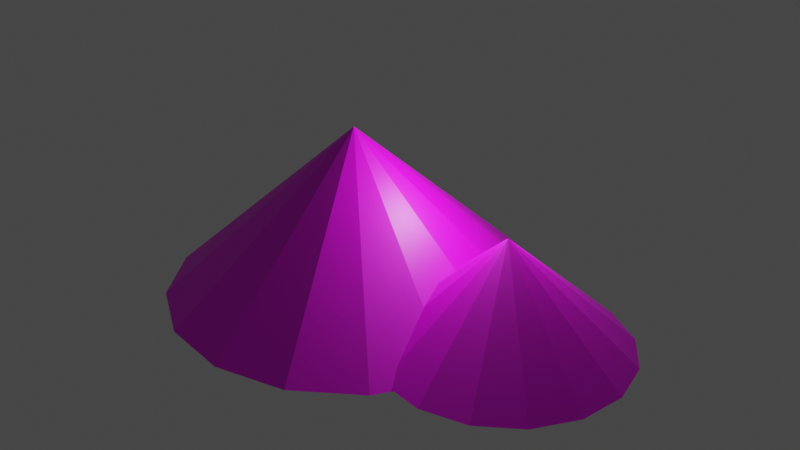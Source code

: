 # Source: object9_mountainA.blend  (saved by Blender 2.90.8; exported with 4.5.12 LTS)
import bpy
from mathutils import Matrix  # noqa: F401  (used for matrix-valued properties, if any)

bpy.ops.wm.read_factory_settings(use_empty=True)
scene = bpy.context.scene
scene.name = 'Scene'

# ---- collections
col_collection = bpy.data.collections.new('Collection'); scene.collection.children.link(col_collection)

# ---- images (referenced by path relative to the original .blend; pixels are not part of the script)
import os
ASSET_DIR = os.environ.get("B2B_ASSET_DIR", "")  # directory of the original .blend (textures are referenced by path, not embedded)
HERE = os.path.dirname(os.path.abspath(__file__))  # packed textures are extracted next to this script under _unpacked/

def load_image(name, relpath, width, height, colorspace="sRGB"):
    """Load a texture the original file referenced (path relative to the .blend, or extracted next to this script)."""
    p = next((c for c in (os.path.join(HERE, relpath), os.path.join(ASSET_DIR, relpath)) if relpath and os.path.exists(c)), "")
    if p:
        img = bpy.data.images.load(p, check_existing=True)
        img.name = name
    else:  # same state as the original file: an image datablock whose file is absent (Cycles renders it pink)
        img = bpy.data.images.new(name, width, height)
        img.source = "FILE"
        img.filepath = "//" + (relpath or name)
    img.colorspace_settings.name = colorspace
    return img
img_mountaina1_color_png = load_image('mountainA1_color.png', 'mountainA1_color.png', 1024, 1024, 'sRGB')

# ---- materials (node trees are filled in below, after node groups)
mat_mountaina1_material = bpy.data.materials.new('mountainA1_material')
mat_mountaina1_material.use_transparent_shadow = False

# ---- material node trees
mat_mountaina1_material.use_nodes = True; mat_mountaina1_material.node_tree.nodes.clear()
_N = mat_mountaina1_material.node_tree.nodes; _L = mat_mountaina1_material.node_tree.links
n0 = _N.new('ShaderNodeBsdfPrincipled'); n0.name = 'Principled BSDF'; n0.location = (10, 300)
n0.distribution = 'GGX'
n0.subsurface_method = 'BURLEY'
n0.inputs[3].default_value = 1.45
n0.inputs[27].default_value = (0.0, 0.0, 0.0, 1.0)
n0.inputs[28].default_value = 1.0
n1 = _N.new('ShaderNodeOutputMaterial'); n1.name = 'Material Output'; n1.location = (300, 300)
n2 = _N.new('ShaderNodeTexImage'); n2.name = 'Image Texture'; n2.location = (-348, 255)
n2.image = img_mountaina1_color_png
_L.new(n0.outputs[0], n1.inputs[0])
_L.new(n2.outputs[0], n0.inputs[0])
n1.is_active_output = True

# ---- world
world_world = bpy.data.worlds.new('World'); scene.world = world_world
world_world.use_nodes = True; world_world.node_tree.nodes.clear()
_N = world_world.node_tree.nodes; _L = world_world.node_tree.links
n0 = _N.new('ShaderNodeOutputWorld'); n0.name = 'World Output'; n0.location = (300, 300)
n1 = _N.new('ShaderNodeBackground'); n1.name = 'Background'; n1.location = (10, 300)
n1.inputs[0].default_value = (0.05088, 0.05088, 0.05088, 1.0)
_L.new(n1.outputs[0], n0.inputs[0])
n0.is_active_output = True
world_world.color = (0.05088, 0.05088, 0.05088)
world_world.use_sun_shadow = False
world_world.sun_shadow_jitter_overblur = 0.0

# ---- lights
light_light = bpy.data.lights.new('Light', 'POINT')
light_light.transmission_factor = 0.0
light_light.energy = 1000.0
light_light.shadow_soft_size = 0.1
light_light.shadow_maximum_resolution = 0.006
light_light.use_absolute_resolution = True

# ---- meshes
me_cone = bpy.data.meshes.new('Cone')
me_cone.from_pydata([(-1.151e-07, 3.813, -1.084), (1.459, 3.523, -1.084), (2.697, 2.697, -1.084), (3.523, 1.459, -1.084), (3.813, -1.376e-07, -1.084), (3.523, -1.459, -1.084), (2.697, -2.697, -1.084), (1.459, -3.523, -1.084), (4.608e-07, -3.813, -1.084), (-1.459, -3.523, -1.084), (-2.697, -2.697, -1.084), (-3.523, -1.459, -1.084), (-3.813, 7.453e-08, -1.084), (-3.523, 1.459, -1.084), (-2.697, 2.697, -1.084), (-1.459, 3.523, -1.084), (-2.496e-08, -7.487e-09, 2.34), (1.729e-07, 0.0, -1.084)], [], [(0, 16, 1), (1, 16, 2), (2, 16, 3), (3, 16, 4), (4, 16, 5), (5, 16, 6), (6, 16, 7), (7, 16, 8), (8, 16, 9), (9, 16, 10), (10, 16, 11), (11, 16, 12), (12, 16, 13), (13, 16, 14), (14, 16, 15), (15, 16, 0), (14, 15, 0, 17), (12, 13, 14, 17), (10, 11, 12, 17), (8, 9, 10, 17), (7, 8, 17, 6), (4, 5, 6, 17), (2, 3, 4, 17), (0, 1, 2, 17)])
_uv = me_cone.uv_layers.new(name='UVMap')
_uv.uv.foreach_set('vector', [0.6582, 0.4795, 0.6021, 0.9072, 0.533, 0.4814, 0.4079, 0.477, 0.348, 0.9043, 0.2827, 0.4778, 0.5255, 0.482, 0.467, 0.9094, 0.4003, 0.4832, 0.517, 0.4762, 0.466, 0.9045, 0.3918, 0.4796, 0.5224, 0.479, 0.464, 0.9064, 0.3972, 0.4802, 0.5204, 0.482, 0.4586, 0.909, 0.3952, 0.4823, 0.4078, 0.477, 0.3516, 0.9048, 0.2825, 0.4789, 0.4156, 0.4799, 0.3594, 0.9076, 0.2904, 0.4818, 0.6705, 0.4774, 0.612, 0.9048, 0.5452, 0.4786, 0.421, 0.4804, 0.3626, 0.9078, 0.2958, 0.4816, 0.5361, 0.48, 0.4718, 0.9066, 0.4108, 0.4795, 0.518, 0.4766, 0.4645, 0.9047, 0.3928, 0.4793, 0.515, 0.4821, 0.4571, 0.9096, 0.3898, 0.4835, 0.5313, 0.4814, 0.4752, 0.9092, 0.406, 0.4833, 0.4043, 0.4834, 0.3482, 0.9111, 0.279, 0.4853, 0.6549, 0.4821, 0.6042, 0.9105, 0.5297, 0.4856, 0.3307, 0.0611, 0.3797, 0.1101, 0.4062, 0.1741, 0.232, 0.2088, 0.1974, 0.03458, 0.2667, 0.03458, 0.3307, 0.0611, 0.232, 0.2088, 0.08436, 0.1101, 0.1334, 0.0611, 0.1974, 0.03458, 0.232, 0.2088, 0.05784, 0.2434, 0.05784, 0.1741, 0.08436, 0.1101, 0.232, 0.2088, 0.08436, 0.3075, 0.05784, 0.2434, 0.232, 0.2088, 0.1334, 0.3565, 0.2667, 0.383, 0.1974, 0.383, 0.1334, 0.3565, 0.232, 0.2088, 0.3797, 0.3075, 0.3307, 0.3565, 0.2667, 0.383, 0.232, 0.2088, 0.4062, 0.1741, 0.4062, 0.2434, 0.3797, 0.3075, 0.232, 0.2088])
me_cone.materials.append(mat_mountaina1_material)
me_cone.use_remesh_fix_poles = True
me_cone.use_remesh_preserve_attributes = False
me_cone.use_mirror_vertex_groups = False
me_cone.update()
me_cone_003 = bpy.data.meshes.new('Cone.003')
me_cone_003.from_pydata([(-1.151e-07, 3.813, -1.084), (1.459, 3.523, -1.084), (2.697, 2.697, -1.084), (3.523, 1.459, -1.084), (3.813, -1.376e-07, -1.084), (3.523, -1.459, -1.084), (2.697, -2.697, -1.084), (1.459, -3.523, -1.084), (4.608e-07, -3.813, -1.084), (-1.459, -3.523, -1.084), (-2.697, -2.697, -1.084), (-3.523, -1.459, -1.084), (-3.813, 7.453e-08, -1.084), (-3.523, 1.459, -1.084), (-2.697, 2.697, -1.084), (-1.459, 3.523, -1.084), (-2.496e-08, -7.487e-09, 2.34), (1.729e-07, 0.0, -1.084)], [], [(0, 16, 1), (1, 16, 2), (2, 16, 3), (3, 16, 4), (4, 16, 5), (5, 16, 6), (6, 16, 7), (7, 16, 8), (8, 16, 9), (9, 16, 10), (10, 16, 11), (11, 16, 12), (12, 16, 13), (13, 16, 14), (14, 16, 15), (15, 16, 0), (14, 15, 0, 17), (12, 13, 14, 17), (10, 11, 12, 17), (8, 9, 10, 17), (7, 8, 17, 6), (4, 5, 6, 17), (2, 3, 4, 17), (0, 1, 2, 17)])
_uv = me_cone_003.uv_layers.new(name='UVMap')
_uv.uv.foreach_set('vector', [0.5425, 0.4773, 0.4841, 0.9047, 0.4173, 0.4785, 0.541, 0.4846, 0.4811, 0.9118, 0.4158, 0.4854, 0.6506, 0.4784, 0.5921, 0.9059, 0.5253, 0.4796, 0.6636, 0.4816, 0.5944, 0.9075, 0.5383, 0.4797, 0.6695, 0.476, 0.611, 0.9035, 0.5442, 0.4773, 0.5322, 0.481, 0.4876, 0.9101, 0.4071, 0.4863, 0.5148, 0.4759, 0.4752, 0.9055, 0.3898, 0.4826, 0.5278, 0.4814, 0.4614, 0.9077, 0.4025, 0.4803, 0.4098, 0.4831, 0.3537, 0.9109, 0.2845, 0.485, 0.6494, 0.4777, 0.5909, 0.9052, 0.5242, 0.4789, 0.5241, 0.486, 0.4549, 0.9118, 0.3989, 0.484, 0.4204, 0.4798, 0.3695, 0.9082, 0.2952, 0.4832, 0.4259, 0.4745, 0.3608, 0.901, 0.3006, 0.4738, 0.5303, 0.4794, 0.4719, 0.9068, 0.4051, 0.4806, 0.4155, 0.4785, 0.3571, 0.906, 0.2903, 0.4797, 0.5234, 0.4875, 0.4569, 0.9137, 0.3981, 0.4863, 0.3369, 0.05702, 0.3859, 0.106, 0.4124, 0.1701, 0.2382, 0.2047, 0.2036, 0.0305, 0.2729, 0.0305, 0.3369, 0.05702, 0.2382, 0.2047, 0.09056, 0.106, 0.1396, 0.05702, 0.2036, 0.0305, 0.2382, 0.2047, 0.06404, 0.2394, 0.06404, 0.1701, 0.09056, 0.106, 0.2382, 0.2047, 0.09056, 0.3034, 0.06404, 0.2394, 0.2382, 0.2047, 0.1396, 0.3524, 0.2729, 0.3789, 0.2036, 0.3789, 0.1396, 0.3524, 0.2382, 0.2047, 0.3859, 0.3034, 0.3369, 0.3524, 0.2729, 0.3789, 0.2382, 0.2047, 0.4124, 0.1701, 0.4124, 0.2394, 0.3859, 0.3034, 0.2382, 0.2047])
me_cone_003.materials.append(mat_mountaina1_material)
me_cone_003.use_remesh_fix_poles = True
me_cone_003.use_remesh_preserve_attributes = False
me_cone_003.use_mirror_vertex_groups = False
me_cone_003.update()

# ---- objects
ob_light = bpy.data.objects.new('Light', light_light)
ob_mountain1 = bpy.data.objects.new('mountain1', me_cone)
ob_mountain2 = bpy.data.objects.new('mountain2', me_cone_003)

# ---- transforms, parenting, visibility, modifiers, constraints
ob_light.location = (4.076, 1.005, 5.904)
ob_light.rotation_euler = (0.6503, 0.05522, 1.866)
ob_light.lock_rotations_4d = False
ob_light.empty_display_type = 'ARROWS'
ob_light.color = (0.0, 0.0, 0.0, 0.0)
ob_light.lineart.crease_threshold = 0.0
ob_mountain1.location = (0.0, 0.0, 1.755)
ob_mountain1.scale = (1.59, 1.59, 1.59)
ob_mountain1.lineart.crease_threshold = 0.0
ob_mountain2.parent = ob_mountain1
ob_mountain2.matrix_parent_inverse = Matrix(((0.6289, -0.0, 0.0, -0.0), (-0.0, 0.6289, -0.0, 0.0), (0.0, -0.0, 0.6289, -1.104), (-0.0, 0.0, -0.0, 1.0)))
ob_mountain2.location = (5.693, 0.0, 1.19)
ob_mountain2.scale = (1.037, 1.037, 1.037)
ob_mountain2.lineart.crease_threshold = 0.0

# ---- collection membership
col_collection.objects.link(ob_light)
col_collection.objects.link(ob_mountain1)
col_collection.objects.link(ob_mountain2)

# ---- scene / render settings (as saved in the file)
scene.frame_start = 1; scene.frame_end = 250; scene.frame_set(1)
scene.render.engine = 'BLENDER_EEVEE_NEXT'
scene.cycles.use_denoising = False
scene.cycles.samples = 128
scene.cycles.sampling_pattern = 'TABULATED_SOBOL'
scene.cycles.use_adaptive_sampling = False
scene.cycles.use_light_tree = False
scene.view_settings.view_transform = 'Filmic'
bpy.context.view_layer.update()

# ---- added for rendering (the .blend has no active camera): camera
cam_auto = bpy.data.cameras.new('AutoCamera')
cam_auto.lens = 50.0
cam_auto.sensor_width = 36.0
cam_auto.clip_end = 1000.0
ob_auto_camera = bpy.data.objects.new('AutoCamera', cam_auto)
scene.collection.objects.link(ob_auto_camera)
ob_auto_camera.location = (20.8356, -22.8514, 17.988)
ob_auto_camera.rotation_euler = (1.09748, -7.21219e-08, 0.694738)
scene.camera = ob_auto_camera
bpy.context.view_layer.update()

